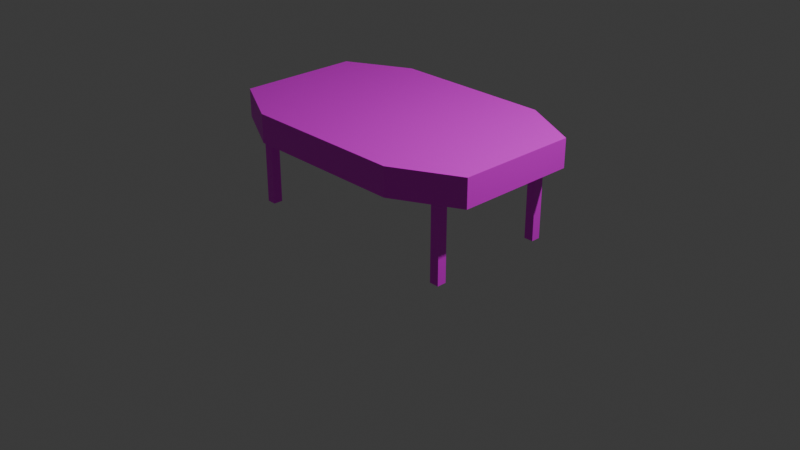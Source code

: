 # Source: Dining_Table.blend  (saved by Blender 5.1.30; exported with 4.5.12 LTS)
import bpy
from mathutils import Matrix  # noqa: F401  (used for matrix-valued properties, if any)

bpy.ops.wm.read_factory_settings(use_empty=True)
scene = bpy.context.scene
scene.name = 'Scene'

# ---- collections
col_collection = bpy.data.collections.new('Collection'); scene.collection.children.link(col_collection)

# ---- images (referenced by path relative to the original .blend; pixels are not part of the script)
import os
ASSET_DIR = os.environ.get("B2B_ASSET_DIR", "")  # directory of the original .blend (textures are referenced by path, not embedded)
HERE = os.path.dirname(os.path.abspath(__file__))  # packed textures are extracted next to this script under _unpacked/

def load_image(name, relpath, width, height, colorspace="sRGB"):
    """Load a texture the original file referenced (path relative to the .blend, or extracted next to this script)."""
    p = next((c for c in (os.path.join(HERE, relpath), os.path.join(ASSET_DIR, relpath)) if relpath and os.path.exists(c)), "")
    if p:
        img = bpy.data.images.load(p, check_existing=True)
        img.name = name
    else:  # same state as the original file: an image datablock whose file is absent (Cycles renders it pink)
        img = bpy.data.images.new(name, width, height)
        img.source = "FILE"
        img.filepath = "//" + (relpath or name)
    img.colorspace_settings.name = colorspace
    return img
img_wd_flr_png = load_image('wd_flr.png', 'wd_flr.png', 1024, 1024, 'sRGB')

# ---- materials (node trees are filled in below, after node groups)
mat_texture = bpy.data.materials.new('texture')

# ---- material node trees
mat_texture.use_nodes = True; mat_texture.node_tree.nodes.clear()
_N = mat_texture.node_tree.nodes; _L = mat_texture.node_tree.links
n0 = _N.new('ShaderNodeBsdfPrincipled'); n0.name = 'Principled BSDF'; n0.location = (-200, 100)
n1 = _N.new('ShaderNodeOutputMaterial'); n1.name = 'Material Output'; n1.location = (200, 100)
n2 = _N.new('ShaderNodeTexImage'); n2.name = 'Image Texture'; n2.location = (-571, 131)
n2.image = img_wd_flr_png
_L.new(n0.outputs[0], n1.inputs[0])
_L.new(n2.outputs[0], n0.inputs[0])
n1.is_active_output = True

# ---- world
world_world = bpy.data.worlds.new('World'); scene.world = world_world
world_world.use_nodes = True; world_world.node_tree.nodes.clear()
_N = world_world.node_tree.nodes; _L = world_world.node_tree.links
n0 = _N.new('ShaderNodeOutputWorld'); n0.name = 'World Output'; n0.location = (200, 100)
n1 = _N.new('ShaderNodeBackground'); n1.name = 'Background'; n1.location = (-200, 100)
n1.inputs[0].default_value = (0.05088, 0.05088, 0.05088, 1.0)
_L.new(n1.outputs[0], n0.inputs[0])
n0.is_active_output = True
world_world.color = (0.05088, 0.05088, 0.05088)
world_world.sun_shadow_jitter_overblur = 0.0

# ---- cameras
cam_camera = bpy.data.cameras.new('Camera')
cam_camera.clip_end = 100.0
cam_camera.ortho_scale = 7.314

# ---- lights
light_light = bpy.data.lights.new('Light', 'POINT')
light_light.energy = 1000.0
light_light.shadow_soft_size = 0.1

# ---- meshes
me_cube_001 = bpy.data.meshes.new('Cube.001')
me_cube_001.from_pydata([(-1.533, -0.65, -1.0), (-1.533, -0.65, 1.0), (-1.533, 0.65, -1.0), (-1.533, 0.65, 1.0), (1.533, -0.65, -1.0), (1.533, -0.65, 1.0), (1.533, 0.65, -1.0), (1.533, 0.65, 1.0), (-1.533, -0.3333, 1.0), (-1.533, 0.3333, 1.0), (1.533, 0.3333, 1.0), (1.533, -0.3333, 1.0), (0.8667, 1.0, -1.0), (-0.8667, 1.0, -1.0), (-0.8667, 1.0, 1.0), (0.8667, 1.0, 1.0), (-0.8667, -1.0, -1.0), (0.8667, -1.0, -1.0), (0.8667, -1.0, 1.0), (-0.8667, -1.0, 1.0), (-0.8667, 0.3333, 1.0), (0.8667, 0.3333, 1.0), (-0.8667, -0.3333, 1.0), (0.8667, -0.3333, 1.0), (-1.25, -0.7, -6.667), (-1.25, -0.7, -0.6667), (-1.25, -0.6, -6.667), (-1.25, -0.6, -0.6667), (-1.15, -0.7, -6.667), (-1.15, -0.7, -0.6667), (-1.15, -0.6, -6.667), (-1.15, -0.6, -0.6667), (1.15, -0.7, -6.667), (1.15, -0.7, -0.6667), (1.15, -0.6, -6.667), (1.15, -0.6, -0.6667), (1.25, -0.7, -6.667), (1.25, -0.7, -0.6667), (1.25, -0.6, -6.667), (1.25, -0.6, -0.6667), (-1.25, 0.6, -6.667), (-1.25, 0.6, -0.6667), (-1.25, 0.7, -6.667), (-1.25, 0.7, -0.6667), (-1.15, 0.6, -6.667), (-1.15, 0.6, -0.6667), (-1.15, 0.7, -6.667), (-1.15, 0.7, -0.6667), (1.15, 0.6, -6.667), (1.15, 0.6, -0.6667), (1.15, 0.7, -6.667), (1.15, 0.7, -0.6667), (1.25, 0.6, -6.667), (1.25, 0.6, -0.6667), (1.25, 0.7, -6.667), (1.25, 0.7, -0.6667)], [], [(0, 1, 3, 2), (12, 15, 7, 6), (6, 7, 5, 4), (16, 19, 1, 0), (22, 8, 1, 19), (14, 3, 9, 20), (20, 9, 8, 22), (10, 21, 23, 11), (14, 19, 18, 15), (7, 15, 21, 10), (11, 23, 18, 5), (4, 5, 18, 17), (17, 18, 19, 16), (2, 3, 14, 13), (13, 14, 15, 12), (24, 25, 27, 26), (26, 27, 31, 30), (30, 31, 29, 28), (28, 29, 25, 24), (32, 33, 35, 34), (34, 35, 39, 38), (38, 39, 37, 36), (36, 37, 33, 32), (40, 41, 43, 42), (42, 43, 47, 46), (46, 47, 45, 44), (44, 45, 41, 40), (48, 49, 51, 50), (50, 51, 55, 54), (54, 55, 53, 52), (52, 53, 49, 48)])
_uv = me_cube_001.uv_layers.new(name='UVMap')
_uv.uv.foreach_set('vector', [0.2838, 0.9415, 0.2838, 1.607, 0.7162, 1.607, 0.7162, 0.9415, 0.6108, 0.9415, 0.6108, 1.607, 0.8325, 1.607, 0.8325, 0.9415, 0.7162, 0.9415, 0.7162, 1.607, 0.2838, 1.607, 0.2838, 0.9415, 0.3892, 0.9415, 0.3892, 1.607, 0.1675, 1.607, 0.1675, 0.9415, 0.3892, 0.6498, 0.1675, 0.6498, 0.1675, 0.5445, 0.3892, 0.4281, 0.3892, 1.093, 0.1675, 0.9768, 0.1675, 0.8715, 0.3892, 0.8715, 0.3892, 0.8715, 0.1675, 0.8715, 0.1675, 0.6498, 0.3892, 0.6498, 0.8325, 0.8715, 0.6108, 0.8715, 0.6108, 0.6498, 0.8325, 0.6498, 0.25, 1.0, 0.25, 2.98e-08, 0.75, -5.96e-08, 0.75, 1.0, 0.8325, 0.9768, 0.6108, 1.093, 0.6108, 0.8715, 0.8325, 0.8715, 0.8325, 0.6498, 0.6108, 0.6498, 0.6108, 0.4281, 0.8325, 0.5445, 0.8325, 0.9415, 0.8325, 1.607, 0.6108, 1.607, 0.6108, 0.9415, 0.6108, 0.9415, 0.6108, 1.607, 0.3892, 1.607, 0.3892, 0.9415, 0.1675, 0.9415, 0.1675, 1.607, 0.3892, 1.607, 0.3892, 0.9415, 0.3892, 0.9415, 0.3892, 1.607, 0.6108, 1.607, 0.6108, 0.9415, 0.2672, -0.943, 0.2672, 1.052, 0.3005, 1.052, 0.3005, -0.943, 0.2672, -0.943, 0.2672, 1.052, 0.3005, 1.052, 0.3005, -0.943, 0.3005, -0.943, 0.3005, 1.052, 0.2672, 1.052, 0.2672, -0.943, 0.3005, -0.943, 0.3005, 1.052, 0.2672, 1.052, 0.2672, -0.943, 0.2672, -0.943, 0.2672, 1.052, 0.3005, 1.052, 0.3005, -0.943, 0.6995, -0.943, 0.6995, 1.052, 0.7328, 1.052, 0.7328, -0.943, 0.3005, -0.943, 0.3005, 1.052, 0.2672, 1.052, 0.2672, -0.943, 0.7328, -0.943, 0.7328, 1.052, 0.6995, 1.052, 0.6995, -0.943, 0.6995, -0.943, 0.6995, 1.052, 0.7328, 1.052, 0.7328, -0.943, 0.2672, -0.943, 0.2672, 1.052, 0.3005, 1.052, 0.3005, -0.943, 0.7328, -0.943, 0.7328, 1.052, 0.6995, 1.052, 0.6995, -0.943, 0.3005, -0.943, 0.3005, 1.052, 0.2672, 1.052, 0.2672, -0.943, 0.6995, -0.943, 0.6995, 1.052, 0.7328, 1.052, 0.7328, -0.943, 0.6995, -0.943, 0.6995, 1.052, 0.7328, 1.052, 0.7328, -0.943, 0.7328, -0.943, 0.7328, 1.052, 0.6995, 1.052, 0.6995, -0.943, 0.7328, -0.943, 0.7328, 1.052, 0.6995, 1.052, 0.6995, -0.943])
me_cube_001.materials.append(mat_texture)
me_cube_001.update()

# ---- objects
ob_light = bpy.data.objects.new('Light', light_light)
ob_camera = bpy.data.objects.new('Camera', cam_camera)
ob_cube = bpy.data.objects.new('Cube', me_cube_001)

# ---- transforms, parenting, visibility, modifiers, constraints
ob_light.location = (4.076, 1.005, 5.904)
ob_light.rotation_euler = (0.6503, 0.05522, 1.866)
ob_light.lock_rotations_4d = False
ob_light.empty_display_type = 'ARROWS'
ob_light.color = (0.0, 0.0, 0.0, 0.0)
ob_light.lineart.crease_threshold = 0.0
ob_camera.location = (7.359, -6.926, 4.958)
ob_camera.rotation_euler = (1.109, 0.0, 0.8149)
ob_camera.lock_rotations_4d = False
ob_camera.empty_display_type = 'ARROWS'
ob_camera.color = (0.0, 0.0, 0.0, 0.0)
ob_camera.display_type = 'WIRE'
ob_camera.lineart.crease_threshold = 0.0
ob_cube.location = (0.0, 0.0, 1.0)
ob_cube.scale = (1.0, 1.0, 0.15)

# ---- collection membership
col_collection.objects.link(ob_light)
col_collection.objects.link(ob_camera)
col_collection.objects.link(ob_cube)

# ---- scene / render settings (as saved in the file)
scene.camera = ob_camera
scene.frame_start = 1; scene.frame_end = 250; scene.frame_set(1)
scene.render.engine = 'BLENDER_EEVEE_NEXT'
scene.render.bake_bias = 0.0
scene.render.bake_samples = 0
scene.cycles.sampling_pattern = 'TABULATED_SOBOL'
scene.eevee.use_volume_custom_range = False
bpy.context.view_layer.update()
